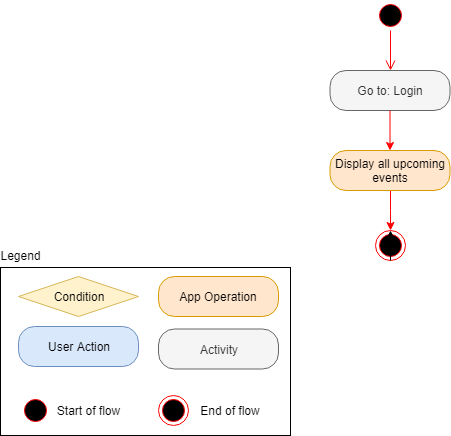

The diagram above was exported from draw.io. Its source (the exported page's mxGraphModel, read from the mxfile embedded in the PNG):
<mxGraphModel dx="1394" dy="834" grid="1" gridSize="10" guides="1" tooltips="1" connect="1" arrows="1" fold="1" page="1" pageScale="1" pageWidth="850" pageHeight="1100" math="0" shadow="0">
  <root>
    <mxCell id="vBwJhgs94SR1INbSg-sD-0" />
    <mxCell id="vBwJhgs94SR1INbSg-sD-1" parent="vBwJhgs94SR1INbSg-sD-0" />
    <UserObject label="Go to: Login" link="data:page/id,yVTzONY6EE9goDY2ttcx" id="CLj-ORWrVLrJh2uDeH9V-0">
      <mxCell style="rounded=1;whiteSpace=wrap;html=1;arcSize=40;fontColor=#333333;fillColor=#f5f5f5;strokeColor=#666666;" parent="vBwJhgs94SR1INbSg-sD-1" vertex="1">
        <mxGeometry x="344.5" y="140" width="120" height="40" as="geometry" />
      </mxCell>
    </UserObject>
    <mxCell id="XOMAkyFzZIQhuSfNk74J-3" value="" style="edgeStyle=orthogonalEdgeStyle;rounded=0;orthogonalLoop=1;jettySize=auto;html=1;entryX=0.5;entryY=0;entryDx=0;entryDy=0;strokeColor=#FF0000;" edge="1" parent="vBwJhgs94SR1INbSg-sD-1" source="CLj-ORWrVLrJh2uDeH9V-11" target="job3M_K7aC8z8L16iqIt-2">
      <mxGeometry relative="1" as="geometry">
        <mxPoint x="404.5" y="290" as="targetPoint" />
      </mxGeometry>
    </mxCell>
    <mxCell id="CLj-ORWrVLrJh2uDeH9V-11" value="Display all upcoming events" style="rounded=1;whiteSpace=wrap;html=1;arcSize=40;fillColor=#ffe6cc;strokeColor=#d79b00;" parent="vBwJhgs94SR1INbSg-sD-1" vertex="1">
      <mxGeometry x="344.5" y="220" width="120" height="40" as="geometry" />
    </mxCell>
    <mxCell id="XOMAkyFzZIQhuSfNk74J-1" value="" style="edgeStyle=orthogonalEdgeStyle;rounded=0;orthogonalLoop=1;jettySize=auto;html=1;strokeColor=#FF0000;" edge="1" parent="vBwJhgs94SR1INbSg-sD-1" source="CLj-ORWrVLrJh2uDeH9V-0" target="CLj-ORWrVLrJh2uDeH9V-11">
      <mxGeometry relative="1" as="geometry">
        <mxPoint x="404.5" y="180" as="sourcePoint" />
      </mxGeometry>
    </mxCell>
    <mxCell id="KddwUfb8L-4xCL-ZUVIH-0" value="" style="ellipse;html=1;shape=startState;fillColor=#000000;strokeColor=#ff0000;" parent="vBwJhgs94SR1INbSg-sD-1" vertex="1">
      <mxGeometry x="390" y="70" width="30" height="30" as="geometry" />
    </mxCell>
    <mxCell id="KddwUfb8L-4xCL-ZUVIH-1" value="" style="edgeStyle=orthogonalEdgeStyle;html=1;verticalAlign=bottom;endArrow=open;endSize=8;strokeColor=#ff0000;entryX=0.5;entryY=0;entryDx=0;entryDy=0;" parent="vBwJhgs94SR1INbSg-sD-1" source="KddwUfb8L-4xCL-ZUVIH-0" target="CLj-ORWrVLrJh2uDeH9V-0" edge="1">
      <mxGeometry relative="1" as="geometry">
        <mxPoint x="405" y="130" as="targetPoint" />
      </mxGeometry>
    </mxCell>
    <mxCell id="job3M_K7aC8z8L16iqIt-2" value="" style="ellipse;html=1;shape=endState;fillColor=#000000;strokeColor=#ff0000;" parent="vBwJhgs94SR1INbSg-sD-1" vertex="1">
      <mxGeometry x="389.5" y="300" width="30" height="30" as="geometry" />
    </mxCell>
    <mxCell id="O2Y5OQSch5wbQkvxX5Nw-0" value="" style="rounded=0;whiteSpace=wrap;html=1;fillColor=none;" parent="vBwJhgs94SR1INbSg-sD-1" vertex="1">
      <mxGeometry x="15" y="337" width="290" height="168" as="geometry" />
    </mxCell>
    <mxCell id="O2Y5OQSch5wbQkvxX5Nw-1" value="User Action" style="rounded=1;whiteSpace=wrap;html=1;arcSize=40;fillColor=#dae8fc;strokeColor=#6c8ebf;" parent="vBwJhgs94SR1INbSg-sD-1" vertex="1">
      <mxGeometry x="33" y="396" width="120" height="40" as="geometry" />
    </mxCell>
    <mxCell id="O2Y5OQSch5wbQkvxX5Nw-2" value="Legend" style="text;html=1;strokeColor=none;fillColor=none;align=center;verticalAlign=middle;whiteSpace=wrap;rounded=0;" parent="vBwJhgs94SR1INbSg-sD-1" vertex="1">
      <mxGeometry x="15" y="315" width="40" height="20" as="geometry" />
    </mxCell>
    <mxCell id="O2Y5OQSch5wbQkvxX5Nw-3" value="Activity" style="rounded=1;whiteSpace=wrap;html=1;arcSize=40;fillColor=#f5f5f5;strokeColor=#666666;fontColor=#333333;" parent="vBwJhgs94SR1INbSg-sD-1" vertex="1">
      <mxGeometry x="173" y="398.5" width="120" height="40" as="geometry" />
    </mxCell>
    <mxCell id="O2Y5OQSch5wbQkvxX5Nw-4" value="Condition" style="rhombus;whiteSpace=wrap;html=1;fillColor=#fff2cc;strokeColor=#d6b656;" parent="vBwJhgs94SR1INbSg-sD-1" vertex="1">
      <mxGeometry x="33" y="346" width="120" height="40" as="geometry" />
    </mxCell>
    <mxCell id="O2Y5OQSch5wbQkvxX5Nw-5" value="App Operation" style="rounded=1;whiteSpace=wrap;html=1;arcSize=40;fillColor=#ffe6cc;strokeColor=#d79b00;" parent="vBwJhgs94SR1INbSg-sD-1" vertex="1">
      <mxGeometry x="173" y="346" width="120" height="40" as="geometry" />
    </mxCell>
    <mxCell id="O2Y5OQSch5wbQkvxX5Nw-6" value="" style="ellipse;html=1;shape=startState;fillColor=#000000;strokeColor=#ff0000;" parent="vBwJhgs94SR1INbSg-sD-1" vertex="1">
      <mxGeometry x="35" y="465" width="30" height="30" as="geometry" />
    </mxCell>
    <mxCell id="O2Y5OQSch5wbQkvxX5Nw-7" value="" style="ellipse;html=1;shape=endState;fillColor=#000000;strokeColor=#ff0000;" parent="vBwJhgs94SR1INbSg-sD-1" vertex="1">
      <mxGeometry x="173" y="465" width="30" height="30" as="geometry" />
    </mxCell>
    <mxCell id="O2Y5OQSch5wbQkvxX5Nw-8" value="Start of flow" style="text;html=1;strokeColor=none;fillColor=none;align=center;verticalAlign=middle;whiteSpace=wrap;rounded=0;" parent="vBwJhgs94SR1INbSg-sD-1" vertex="1">
      <mxGeometry x="65" y="470" width="75" height="20" as="geometry" />
    </mxCell>
    <mxCell id="O2Y5OQSch5wbQkvxX5Nw-9" value="End of flow" style="text;html=1;strokeColor=none;fillColor=none;align=center;verticalAlign=middle;whiteSpace=wrap;rounded=0;" parent="vBwJhgs94SR1INbSg-sD-1" vertex="1">
      <mxGeometry x="210" y="470" width="70" height="20" as="geometry" />
    </mxCell>
    <mxCell id="XOMAkyFzZIQhuSfNk74J-4" style="edgeStyle=orthogonalEdgeStyle;rounded=0;orthogonalLoop=1;jettySize=auto;html=1;exitX=0.5;exitY=1;exitDx=0;exitDy=0;entryX=0.5;entryY=0;entryDx=0;entryDy=0;" edge="1" parent="vBwJhgs94SR1INbSg-sD-1" source="job3M_K7aC8z8L16iqIt-2" target="job3M_K7aC8z8L16iqIt-2">
      <mxGeometry relative="1" as="geometry" />
    </mxCell>
  </root>
</mxGraphModel>